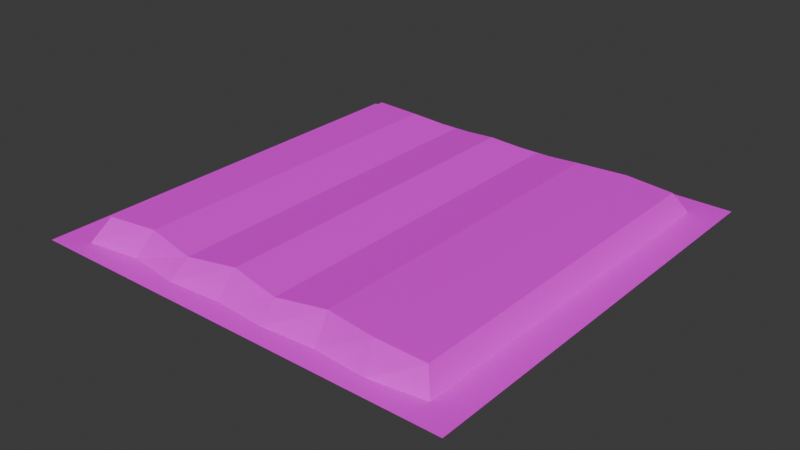 # Source: SausagePack01A.blend  (saved by Blender 4.2.66; exported with 4.5.12 LTS)
import bpy
from mathutils import Matrix  # noqa: F401  (used for matrix-valued properties, if any)

bpy.ops.wm.read_factory_settings(use_empty=True)
scene = bpy.context.scene
scene.name = 'Scene'

# ---- collections
col_collection = bpy.data.collections.new('Collection'); scene.collection.children.link(col_collection)

# ---- images (referenced by path relative to the original .blend; pixels are not part of the script)
import os
ASSET_DIR = os.environ.get("B2B_ASSET_DIR", "")  # directory of the original .blend (textures are referenced by path, not embedded)
HERE = os.path.dirname(os.path.abspath(__file__))  # packed textures are extracted next to this script under _unpacked/

def load_image(name, relpath, width, height, colorspace="sRGB"):
    """Load a texture the original file referenced (path relative to the .blend, or extracted next to this script)."""
    p = next((c for c in (os.path.join(HERE, relpath), os.path.join(ASSET_DIR, relpath)) if relpath and os.path.exists(c)), "")
    if p:
        img = bpy.data.images.load(p, check_existing=True)
        img.name = name
    else:  # same state as the original file: an image datablock whose file is absent (Cycles renders it pink)
        img = bpy.data.images.new(name, width, height)
        img.source = "FILE"
        img.filepath = "//" + (relpath or name)
    img.colorspace_settings.name = colorspace
    return img
img_sausagepack01_a_jpg = load_image('SausagePack01_a.jpg', 'SausagePack01_a.jpg', 1024, 1024, 'sRGB')

# ---- materials (node trees are filled in below, after node groups)
mat_primary = bpy.data.materials.new('Primary')
mat_primary.alpha_threshold = 0.0
mat_primary.use_transparent_shadow = False
mat_primary.roughness = 0.5
mat_primary.line_color = (0.0, 0.0, 0.0, 1.0)

# ---- material node trees
mat_primary.use_nodes = True; mat_primary.node_tree.nodes.clear()
_N = mat_primary.node_tree.nodes; _L = mat_primary.node_tree.links
n0 = _N.new('ShaderNodeOutputMaterial'); n0.name = 'Material Output'; n0.location = (300, 300)
n1 = _N.new('ShaderNodeBsdfPrincipled'); n1.name = 'Principled BSDF'; n1.location = (10, 300)
n1.inputs[3].default_value = 1.45
n2 = _N.new('ShaderNodeTexImage'); n2.name = 'Image Texture'; n2.location = (-280, 280)
n2.image = img_sausagepack01_a_jpg
n2.interpolation = 'Closest'
_L.new(n1.outputs[0], n0.inputs[0])
_L.new(n2.outputs[0], n1.inputs[0])
n0.is_active_output = True

# ---- world
world_world = bpy.data.worlds.new('World'); scene.world = world_world
world_world.use_nodes = True; world_world.node_tree.nodes.clear()
_N = world_world.node_tree.nodes; _L = world_world.node_tree.links
n0 = _N.new('ShaderNodeOutputWorld'); n0.name = 'World Output'; n0.location = (300, 300)
n1 = _N.new('ShaderNodeBackground'); n1.name = 'Background'; n1.location = (10, 300)
n1.inputs[0].default_value = (0.05088, 0.05088, 0.05088, 1.0)
_L.new(n1.outputs[0], n0.inputs[0])
n0.is_active_output = True
world_world.color = (0.05088, 0.05088, 0.05088)
world_world.use_sun_shadow = False
world_world.sun_shadow_jitter_overblur = 0.0

# ---- meshes
me_cube = bpy.data.meshes.new('Cube')
me_cube.from_pydata([(0.2026, 0.2078, -0.01128), (0.2364, 0.2364, -0.01128), (0.2026, -0.2078, -0.01128), (0.2364, -0.2364, -0.01128), (-0.2026, 0.2121, -0.01128), (-0.2364, 0.2364, -0.01128), (-0.2364, -0.2364, -0.01128), (0.1919, -0.1968, 0.01264), (-0.1919, -0.1968, 0.01264), (-0.2026, -0.2159, -0.01128), (0.1919, 0.1908, 0.01264), (-0.1919, 0.1968, 0.01264), (0.1447, -0.2159, -0.01128), (0.08684, -0.2122, -0.01128), (0.02895, -0.2159, -0.01128), (-0.02895, -0.212, -0.01128), (-0.08684, -0.2159, -0.01128), (-0.1447, -0.2078, -0.01128), (-0.1447, 0.2078, -0.01128), (-0.08684, 0.2144, -0.01128), (-0.02895, 0.2078, -0.01128), (0.02895, 0.2127, -0.01128), (0.08684, 0.2078, -0.01128), (0.1447, 0.2142, -0.01128), (0.1371, -0.1968, 0.01364), (0.08226, -0.1903, 0.01395), (0.02742, -0.1968, 0.007792), (-0.02742, -0.1903, 0.01364), (-0.08226, -0.1968, 0.007792), (-0.1371, -0.1903, 0.01395), (-0.1371, 0.1908, 0.01395), (-0.08226, 0.1968, 0.007792), (-0.02742, 0.1908, 0.01364), (0.02742, 0.1968, 0.007792), (0.08226, 0.1908, 0.01395), (0.1371, 0.1968, 0.01364), (0.1919, 0.1908, -0.03079), (0.1919, -0.1968, -0.03079), (-0.1919, 0.1968, -0.03079), (-0.1919, -0.1968, -0.03079), (0.1371, -0.1968, -0.02979), (0.08226, -0.1903, -0.02948), (0.02742, -0.1968, -0.03564), (-0.02742, -0.1903, -0.02979), (-0.08226, -0.1968, -0.03564), (-0.1371, -0.1903, -0.02948), (-0.1371, 0.1908, -0.02948), (-0.08226, 0.1968, -0.03564), (-0.02742, 0.1908, -0.02979), (0.02742, 0.1968, -0.03564), (0.08226, 0.1908, -0.02948), (0.1371, 0.1968, -0.02979)], [], [(4, 9, 8, 11), (5, 1, 3, 6), (2, 0, 10, 7), (30, 11, 8, 29), (18, 4, 11, 30), (12, 2, 7, 24), (9, 17, 29, 8), (17, 16, 28, 29), (16, 15, 27, 28), (15, 14, 26, 27), (14, 13, 25, 26), (13, 12, 24, 25), (0, 23, 35, 10), (23, 22, 34, 35), (22, 21, 33, 34), (21, 20, 32, 33), (20, 19, 31, 32), (19, 18, 30, 31), (10, 35, 24, 7), (35, 34, 25, 24), (34, 33, 26, 25), (33, 32, 27, 26), (32, 31, 28, 27), (31, 30, 29, 28), (46, 45, 39, 38), (36, 37, 40, 51), (51, 40, 41, 50), (50, 41, 42, 49), (49, 42, 43, 48), (48, 43, 44, 47), (47, 44, 45, 46), (9, 4, 38, 39), (0, 2, 37, 36), (0, 36, 51, 23), (23, 51, 50, 22), (22, 50, 49, 21), (21, 49, 48, 20), (20, 48, 47, 19), (19, 47, 46, 18), (18, 46, 38, 4), (9, 39, 45, 17), (17, 45, 44, 16), (16, 44, 43, 15), (15, 43, 42, 14), (14, 42, 41, 13), (13, 41, 40, 12), (12, 40, 37, 2)])
_uv = me_cube.uv_layers.new(name='UVMap')
_uv.uv.foreach_set('vector', [0.01875, 0.5234, 0.5437, 0.5234, 0.525, 0.5469, 0.0375, 0.5547, 0.6, 0.5, 0.6, 1.0, 0.0, 1.0, 0.0, 0.5, 0.5437, 0.9609, 0.03125, 0.9609, 0.05, 0.9375, 0.5375, 0.9375, 0.05, 0.6094, 0.0375, 0.5547, 0.525, 0.5469, 0.525, 0.6016, 0.0125, 0.6016, 0.00625, 0.5469, 0.0375, 0.5547, 0.05, 0.6094, 0.5688, 0.8828, 0.5625, 0.9531, 0.5375, 0.9375, 0.5375, 0.8828, 0.5625, 0.5391, 0.5562, 0.6016, 0.525, 0.6016, 0.525, 0.5469, 0.5562, 0.6016, 0.5625, 0.6562, 0.525, 0.6562, 0.525, 0.6016, 0.5625, 0.6562, 0.5562, 0.7109, 0.525, 0.7109, 0.525, 0.6562, 0.5562, 0.7109, 0.5625, 0.7734, 0.5375, 0.7734, 0.525, 0.7109, 0.5625, 0.7734, 0.5625, 0.8281, 0.525, 0.8281, 0.5375, 0.7734, 0.5625, 0.8281, 0.5688, 0.8828, 0.5375, 0.8828, 0.525, 0.8281, 0.0125, 0.9453, 0.01875, 0.8828, 0.05, 0.8828, 0.05, 0.9375, 0.01875, 0.8828, 0.01875, 0.8281, 0.05625, 0.8281, 0.05, 0.8828, 0.01875, 0.8281, 0.03125, 0.7734, 0.05, 0.7734, 0.05625, 0.8281, 0.03125, 0.7734, 0.01875, 0.7188, 0.05, 0.7188, 0.05, 0.7734, 0.01875, 0.7188, 0.01875, 0.6562, 0.0375, 0.6641, 0.05, 0.7188, 0.01875, 0.6562, 0.0125, 0.6016, 0.05, 0.6094, 0.0375, 0.6641, 0.05, 0.9375, 0.05, 0.8828, 0.5375, 0.8828, 0.5375, 0.9375, 0.05, 0.8828, 0.05625, 0.8281, 0.525, 0.8281, 0.5375, 0.8828, 0.05625, 0.8281, 0.05, 0.7734, 0.5375, 0.7734, 0.525, 0.8281, 0.05, 0.7734, 0.05, 0.7188, 0.525, 0.7109, 0.5375, 0.7734, 0.05, 0.7188, 0.0375, 0.6641, 0.525, 0.6562, 0.525, 0.7109, 0.0375, 0.6641, 0.05, 0.6094, 0.525, 0.6016, 0.525, 0.6562, 0.0625, 0.3828, 0.5312, 0.3828, 0.5188, 0.4453, 0.075, 0.4453, 0.0625, 0.07031, 0.5063, 0.04688, 0.5188, 0.1016, 0.04375, 0.1172, 0.04375, 0.1172, 0.5188, 0.1016, 0.5188, 0.1562, 0.05625, 0.1719, 0.05625, 0.1719, 0.5188, 0.1562, 0.5312, 0.2188, 0.04375, 0.2266, 0.04375, 0.2266, 0.5312, 0.2188, 0.5312, 0.2734, 0.0625, 0.2734, 0.0625, 0.2734, 0.5312, 0.2734, 0.5375, 0.3281, 0.0625, 0.3359, 0.0625, 0.3359, 0.5375, 0.3281, 0.5312, 0.3828, 0.0625, 0.3828, 0.55, 0.4688, 0.04375, 0.4609, 0.075, 0.4453, 0.5188, 0.4453, 0.0375, 0.04688, 0.5312, 0.02344, 0.5063, 0.04688, 0.0625, 0.07031, 0.0375, 0.04688, 0.0625, 0.07031, 0.04375, 0.1172, 0.01875, 0.1094, 0.01875, 0.1094, 0.04375, 0.1172, 0.05625, 0.1719, 0.03125, 0.1641, 0.03125, 0.1641, 0.05625, 0.1719, 0.04375, 0.2266, 0.01875, 0.2266, 0.01875, 0.2266, 0.04375, 0.2266, 0.0625, 0.2734, 0.0375, 0.2734, 0.0375, 0.2734, 0.0625, 0.2734, 0.0625, 0.3359, 0.03125, 0.3438, 0.03125, 0.3438, 0.0625, 0.3359, 0.0625, 0.3828, 0.0375, 0.3984, 0.0375, 0.3984, 0.0625, 0.3828, 0.075, 0.4453, 0.04375, 0.4609, 0.55, 0.4688, 0.5188, 0.4453, 0.5312, 0.3828, 0.5562, 0.3984, 0.5562, 0.3984, 0.5312, 0.3828, 0.5375, 0.3281, 0.575, 0.3359, 0.575, 0.3359, 0.5375, 0.3281, 0.5312, 0.2734, 0.575, 0.2734, 0.575, 0.2734, 0.5312, 0.2734, 0.5312, 0.2188, 0.5625, 0.2109, 0.5625, 0.2109, 0.5312, 0.2188, 0.5188, 0.1562, 0.5562, 0.1484, 0.5562, 0.1484, 0.5188, 0.1562, 0.5188, 0.1016, 0.5562, 0.08594, 0.5562, 0.08594, 0.5188, 0.1016, 0.5063, 0.04688, 0.5312, 0.02344])
me_cube.materials.append(mat_primary)
me_cube.use_mirror_vertex_groups = False
me_cube.update()

# ---- objects
ob_sausagepack01a = bpy.data.objects.new('SausagePack01A', me_cube)

# ---- transforms, parenting, visibility, modifiers, constraints
ob_sausagepack01a.location = (0.0, 0.0, 0.0)
ob_sausagepack01a.lock_rotations_4d = False
ob_sausagepack01a.empty_display_type = 'ARROWS'
ob_sausagepack01a.lineart.crease_threshold = 0.0

# ---- collection membership
col_collection.objects.link(ob_sausagepack01a)

# ---- scene / render settings (as saved in the file)
scene.frame_start = 1; scene.frame_end = 250; scene.frame_set(1)
scene.render.engine = 'BLENDER_EEVEE_NEXT'
scene.cycles.sampling_pattern = 'TABULATED_SOBOL'
scene.eevee.ray_tracing_options.trace_max_roughness = 0.0
bpy.context.view_layer.update()

# ---- added for rendering (the .blend has no active camera and no usable light): camera, sun
cam_auto = bpy.data.cameras.new('AutoCamera')
cam_auto.lens = 50.0
cam_auto.sensor_width = 36.0
cam_auto.clip_end = 1000.0
ob_auto_camera = bpy.data.objects.new('AutoCamera', cam_auto)
scene.collection.objects.link(ob_auto_camera)
ob_auto_camera.location = (0.620355, -0.744426, 0.485442)
ob_auto_camera.rotation_euler = (1.09748, -7.21219e-08, 0.694738)
scene.camera = ob_auto_camera
light_auto_sun = bpy.data.lights.new('AutoSun', 'SUN')
light_auto_sun.energy = 3.0
light_auto_sun.angle = 0.0523599
ob_auto_sun = bpy.data.objects.new('AutoSun', light_auto_sun)
scene.collection.objects.link(ob_auto_sun)
ob_auto_sun.rotation_euler = (0.872665, 0.174533, 0.523599)
bpy.context.view_layer.update()
